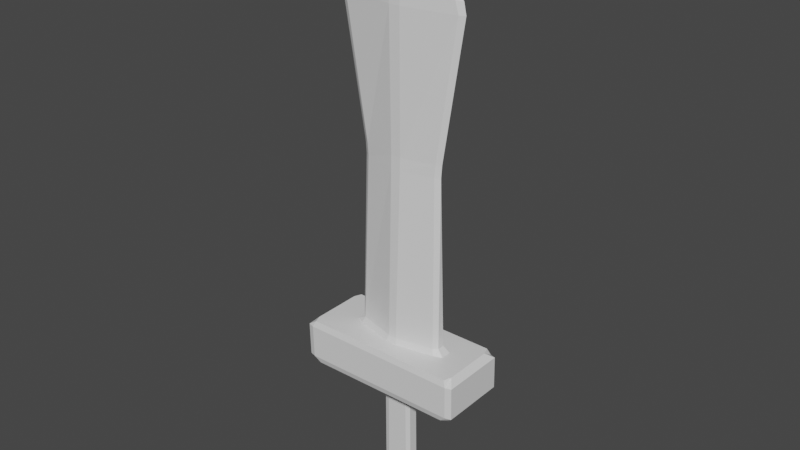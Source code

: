 # Source: Sword.blend  (saved by Blender 2.83.19; exported with 4.5.12 LTS)
import bpy
from mathutils import Matrix  # noqa: F401  (used for matrix-valued properties, if any)

bpy.ops.wm.read_factory_settings(use_empty=True)
scene = bpy.context.scene
scene.name = 'Scene'

# ---- collections
col_collection = bpy.data.collections.new('Collection'); scene.collection.children.link(col_collection)

# ---- materials (node trees are filled in below, after node groups)
mat_material = bpy.data.materials.new('Material')
mat_material.alpha_threshold = 0.0
mat_material.use_transparent_shadow = False
mat_material.line_color = (0.0, 0.0, 0.0, 1.0)

# ---- material node trees
mat_material.use_nodes = True; mat_material.node_tree.nodes.clear()
_N = mat_material.node_tree.nodes; _L = mat_material.node_tree.links
n0 = _N.new('ShaderNodeOutputMaterial'); n0.name = 'Material Output'; n0.location = (300, 300)
n1 = _N.new('ShaderNodeBsdfPrincipled'); n1.name = 'Principled BSDF'; n1.location = (10, 300)
n1.distribution = 'GGX'
n1.subsurface_method = 'BURLEY'
n1.inputs[2].default_value = 0.4
n1.inputs[3].default_value = 1.45
n1.inputs[27].default_value = (0.0, 0.0, 0.0, 1.0)
n1.inputs[28].default_value = 1.0
_L.new(n1.outputs[0], n0.inputs[0])
n0.is_active_output = True

# ---- world
world_world = bpy.data.worlds.new('World'); scene.world = world_world
world_world.use_nodes = True; world_world.node_tree.nodes.clear()
_N = world_world.node_tree.nodes; _L = world_world.node_tree.links
n0 = _N.new('ShaderNodeOutputWorld'); n0.name = 'World Output'; n0.location = (300, 300)
n1 = _N.new('ShaderNodeBackground'); n1.name = 'Background'; n1.location = (10, 300)
n1.inputs[0].default_value = (0.05088, 0.05088, 0.05088, 1.0)
_L.new(n1.outputs[0], n0.inputs[0])
n0.is_active_output = True
world_world.color = (0.05088, 0.05088, 0.05088)
world_world.use_sun_shadow = False
world_world.sun_shadow_jitter_overblur = 0.0

# ---- meshes
me_cube = bpy.data.meshes.new('Cube')
me_cube.from_pydata([(0.6803, 1.003, 0.7783), (0.6554, 0.9507, 0.8308), (0.6794, 0.7204, 0.8309), (0.7328, 0.9507, 0.7785), (0.6851, 1.003, 0.4977), (0.7376, 0.9507, 0.4981), (0.686, 0.8442, 0.4451), (0.6338, 0.9502, 0.4446), (0.6803, -0.9968, 0.7783), (0.7328, -0.9442, 0.7785), (0.6794, -0.7139, 0.8309), (0.6554, -0.9442, 0.8308), (0.7376, -0.9442, 0.4981), (0.6851, -0.997, 0.4977), (0.634, -0.9447, 0.4446), (0.686, -0.8385, 0.4451), (-0.7084, 1.002, 0.7722), (-0.761, 0.9498, 0.772), (-0.7102, 0.7377, 0.8256), (-0.6842, 0.9507, 0.8252), (-0.6973, 0.8385, 0.4326), (-0.7516, 0.9451, 0.4846), (-0.699, 0.9979, 0.4851), (-0.6454, 0.9447, 0.433), (-0.761, -0.9451, 0.772), (-0.7084, -0.9976, 0.7722), (-0.6842, -0.9442, 0.8252), (-0.7102, -0.7312, 0.8256), (-0.6973, -0.8442, 0.4326), (-0.6451, -0.9502, 0.433), (-0.699, -1.002, 0.4851), (-0.7516, -0.9498, 0.4846), (-0.1327, 0.1299, 0.4244), (-0.2269, 0.2084, 0.4368), (-0.148, 0.2785, 0.4375), (-0.09254, 0.1694, 0.4249), (-0.1327, -0.131, 0.4244), (-0.09254, -0.1702, 0.4249), (-0.1478, -0.2798, 0.4375), (-0.2269, -0.21, 0.4368), (0.1257, 0.131, 0.4277), (0.0855, 0.1702, 0.4271), (0.1364, 0.2798, 0.4401), (0.2155, 0.21, 0.4408), (0.0855, -0.1694, 0.4271), (0.1257, -0.1299, 0.4277), (0.2155, -0.2084, 0.4408), (0.1367, -0.2785, 0.4401), (-0.137, 0.1383, -0.5394), (-0.1305, 0.1305, -0.4277), (-0.09037, 0.17, -0.4272), (-0.09622, 0.1788, -0.5383), (-0.137, -0.1395, -0.5394), (-0.09621, -0.1796, -0.5383), (-0.09037, -0.1708, -0.4272), (-0.1305, -0.1316, -0.4277), (0.1457, 0.1395, -0.5359), (0.1049, 0.1796, -0.5359), (0.09741, 0.1708, -0.4249), (0.1376, 0.1316, -0.4244), (0.1049, -0.1788, -0.5359), (0.1457, -0.1383, -0.5359), (0.1376, -0.1305, -0.4244), (0.09741, -0.17, -0.4249), (-0.1999, 0.2119, -0.6358), (-0.1467, 0.2661, -0.6359), (-0.156, 0.2253, -0.6872), (-0.156, -0.2266, -0.6872), (-0.1467, -0.2674, -0.6359), (-0.1999, -0.2137, -0.6358), (0.1695, 0.2266, -0.6843), (0.1592, 0.2674, -0.6332), (0.2124, 0.2137, -0.6322), (0.1592, -0.2661, -0.6332), (0.1695, -0.2253, -0.6843), (0.2124, -0.2119, -0.6322), (0.4076, -0.1004, 0.8822), (0.3708, -0.1907, 0.8823), (0.389, -0.2519, 0.8299), (0.4611, -0.1468, 0.8299), (-0.3518, -0.1236, 0.8849), (-0.3854, -0.03059, 0.885), (-0.4394, -0.07357, 0.8314), (-0.3715, -0.1848, 0.8319), (0.4076, 0.1069, 0.8822), (0.4611, 0.1533, 0.8299), (0.389, 0.2584, 0.8299), (0.3708, 0.1972, 0.8823), (-0.3854, 0.03708, 0.885), (-0.3518, 0.1301, 0.8849), (-0.3715, 0.1913, 0.8319), (-0.4394, 0.08007, 0.8314), (0.5472, 0.003247, 3.694), (0.4889, -0.0741, 3.7), (0.5198, -0.0745, 3.598), (0.5681, 0.003247, 3.599), (-0.4731, -0.08023, 3.697), (-0.5315, 0.003247, 3.691), (-0.5514, 0.003247, 3.595), (-0.5028, -0.08113, 3.595), (0.5198, 0.081, 3.598), (0.4889, 0.0806, 3.7), (-0.4731, 0.08672, 3.697), (-0.5028, 0.08763, 3.595), (-0.3528, 0.003247, 2.45), (-0.3453, 0.003247, 2.345), (-0.3024, -0.0905, 2.345), (-0.3096, -0.08998, 2.45), (-0.3024, 0.09699, 2.345), (-0.3096, 0.09648, 2.45), (0.3443, -0.08336, 2.448), (0.3374, -0.08663, 2.343), (0.3799, 0.003247, 2.343), (0.387, 0.003247, 2.447), (0.3374, 0.09312, 2.343), (0.3443, 0.08986, 2.448), (0.005546, 0.003247, 4.353), (-0.05821, 0.9472, 0.4384), (-0.05953, 1.0, 0.4909), (0.04559, 1.001, 0.4919), (0.04689, 0.9477, 0.4393), (-0.06663, -0.9972, 0.775), (0.0385, -0.9972, 0.7755), (0.04046, -0.9442, 0.8284), (-0.06484, -0.9442, 0.828), (0.04559, -0.9993, 0.4919), (-0.05953, -0.9998, 0.4909), (-0.05821, -0.9477, 0.4384), (0.04689, -0.9472, 0.4393), (0.0385, 1.003, 0.7755), (-0.06663, 1.003, 0.775), (-0.06484, 0.9507, 0.828), (0.04046, 0.9507, 0.8284), (-0.05821, 0.2789, 0.4384), (0.04689, 0.2794, 0.4393), (0.03663, 0.17, 0.4265), (-0.04367, 0.1696, 0.4255), (0.03663, -0.1696, 0.4265), (0.04689, -0.2789, 0.4393), (-0.05821, -0.2794, 0.4384), (-0.04367, -0.17, 0.4255), (-0.03663, 0.1702, -0.4265), (0.04367, 0.1705, -0.4255), (0.04448, 0.1793, -0.5366), (-0.03583, 0.179, -0.5376), (0.04367, -0.1702, -0.4255), (-0.03663, -0.1705, -0.4265), (-0.03583, -0.1793, -0.5376), (0.04448, -0.179, -0.5366), (-0.04583, 0.2257, -0.6862), (-0.04628, 0.2666, -0.635), (0.05882, 0.267, -0.6341), (0.05927, 0.2262, -0.6853), (0.05927, -0.2257, -0.6853), (0.05882, -0.2666, -0.6341), (-0.04628, -0.267, -0.635), (-0.04583, -0.2262, -0.6862), (-0.04284, -0.4662, 0.8307), (0.06215, -0.4704, 0.8303), (0.04804, -0.4151, 0.8832), (-0.02267, -0.4127, 0.8835), (0.06215, 0.4769, 0.8303), (-0.04284, 0.4727, 0.8307), (-0.02267, 0.4192, 0.8835), (0.04804, 0.4216, 0.8832), (-0.04063, -0.2749, 3.699), (-0.03957, -0.2935, 3.596), (0.05606, -0.293, 3.596), (0.05601, -0.2743, 3.699), (0.05601, 0.2808, 3.699), (0.05606, 0.2995, 3.596), (-0.03957, 0.3, 3.596), (-0.04063, 0.2814, 3.699), (0.05963, 0.2907, 2.449), (0.05999, 0.2988, 2.344), (-0.02576, 0.2994, 2.345), (-0.02577, 0.2912, 2.449), (-0.02577, -0.2847, 2.449), (-0.02576, -0.2929, 2.345), (0.05999, -0.2923, 2.344), (0.05963, -0.2842, 2.449)], [], [(131, 19, 90, 162), (26, 124, 157, 83), (18, 27, 82, 91), (13, 8, 122, 125), (1, 132, 161, 86), (5, 3, 9, 12), (40, 45, 62, 59), (36, 32, 49, 55), (23, 117, 133, 34), (120, 7, 42, 134), (51, 144, 150, 65), (35, 136, 141, 50), (135, 41, 58, 142), (44, 137, 145, 63), (76, 84, 112), (143, 57, 71, 151), (60, 148, 154, 73), (56, 61, 75, 72), (169, 116, 101), (6, 15, 46, 43), (28, 20, 33, 39), (14, 128, 138, 47), (107, 177, 166, 99), (116, 172, 102), (116, 168, 93), (159, 77, 111, 179), (80, 160, 178, 106), (87, 164, 174, 114), (96, 165, 116), (88, 81, 105), (163, 89, 108, 175), (176, 109, 103, 171), (127, 29, 38, 139), (10, 2, 85, 79), (66, 149, 156, 67), (147, 53, 68, 155), (152, 70, 74, 153), (140, 37, 54, 146), (22, 16, 130, 118), (52, 48, 64, 69), (31, 24, 17, 21), (126, 121, 25, 30), (123, 11, 78, 158), (180, 110, 94, 167), (115, 173, 170, 100), (0, 1, 2, 3), (4, 5, 6, 7), (8, 9, 10, 11), (12, 13, 14, 15), (16, 17, 18, 19), (20, 21, 22, 23), (24, 25, 26, 27), (28, 29, 30, 31), (32, 33, 34, 35), (36, 37, 38, 39), (40, 41, 42, 43), (44, 45, 46, 47), (48, 49, 50, 51), (52, 53, 54, 55), (56, 57, 58, 59), (60, 61, 62, 63), (64, 65, 66), (67, 68, 69), (70, 71, 72), (73, 74, 75), (76, 77, 78, 79), (80, 81, 82, 83), (84, 85, 86, 87), (88, 89, 90, 91), (92, 93, 94, 95), (96, 97, 98, 99), (92, 95, 100, 101), (97, 102, 103, 98), (104, 105, 106, 107), (108, 105, 104, 109), (110, 111, 112, 113), (114, 115, 113, 112), (117, 118, 119, 120), (121, 122, 123, 124), (125, 126, 127, 128), (129, 130, 131, 132), (133, 134, 135, 136), (137, 138, 139, 140), (141, 142, 143, 144), (145, 146, 147, 148), (149, 150, 151, 152), (153, 154, 155, 156), (157, 158, 159, 160), (161, 162, 163, 164), (165, 166, 167, 168), (169, 170, 171, 172), (173, 174, 175, 176), (177, 178, 179, 180), (20, 28, 31, 21), (117, 23, 22, 118), (3, 5, 4, 0), (30, 25, 24, 31), (8, 13, 12, 9), (16, 22, 21, 17), (124, 26, 25, 121), (2, 10, 9, 3), (128, 14, 13, 125), (27, 18, 17, 24), (132, 1, 0, 129), (15, 6, 5, 12), (32, 36, 39, 33), (136, 35, 34, 133), (137, 44, 47, 138), (45, 40, 43, 46), (6, 43, 42, 7), (33, 20, 23, 34), (28, 39, 38, 29), (46, 15, 14, 47), (48, 52, 55, 49), (144, 51, 50, 141), (148, 60, 63, 145), (61, 56, 59, 62), (36, 55, 54, 37), (62, 45, 44, 63), (35, 50, 49, 32), (58, 41, 40, 59), (66, 67, 69, 64), (149, 66, 65, 150), (153, 74, 73, 154), (74, 70, 72, 75), (51, 65, 64, 48), (68, 53, 52, 69), (60, 73, 75, 61), (71, 57, 56, 72), (160, 80, 83, 157), (84, 76, 79, 85), (81, 88, 91, 82), (164, 87, 86, 161), (26, 83, 82, 27), (90, 19, 18, 91), (1, 86, 85, 2), (78, 11, 10, 79), (165, 96, 99, 166), (169, 101, 100, 170), (107, 99, 98, 104), (108, 89, 88, 105), (113, 95, 94, 110), (112, 84, 87, 114), (80, 106, 105, 81), (103, 109, 104, 98), (76, 112, 111, 77), (95, 113, 115, 100), (173, 115, 114, 174), (177, 107, 106, 178), (116, 93, 92), (97, 116, 102), (92, 101, 116), (96, 116, 97), (7, 120, 119, 4), (11, 123, 122, 8), (29, 127, 126, 30), (19, 131, 130, 16), (41, 135, 134, 42), (37, 140, 139, 38), (57, 143, 142, 58), (53, 147, 146, 54), (70, 152, 151, 71), (67, 156, 155, 68), (77, 159, 158, 78), (89, 163, 162, 90), (93, 168, 167, 94), (102, 172, 171, 103), (109, 176, 175, 108), (110, 180, 179, 111), (159, 179, 178, 160), (163, 175, 174, 164), (176, 171, 170, 173), (180, 167, 166, 177), (123, 158, 157, 124), (131, 162, 161, 132), (147, 155, 154, 148), (143, 151, 150, 144), (152, 153, 156, 149), (135, 142, 141, 136), (127, 139, 138, 128), (140, 146, 145, 137), (129, 119, 118, 130), (120, 134, 133, 117), (121, 126, 125, 122), (168, 116, 165), (116, 169, 172), (119, 129, 0, 4)])
_uv = me_cube.uv_layers.new(name='UVMap')
_uv.uv.foreach_set('vector', [0.5851, 0.1839, 0.5592, 0.06731, 0.7355, 0.091, 0.6895, 0.1814, 0.1936, 0.0757, 0.1748, 0.1934, 0.073, 0.1971, 0.02132, 0.1112, 0.4961, 0.0421, 0.2568, 0.04696, 0.363, 0.0006629, 0.388, 0.000154, 0.2508, 0.299, 0.2091, 0.3346, 0.1894, 0.2131, 0.2364, 0.2125, 0.5738, 0.3279, 0.5862, 0.2054, 0.6899, 0.2054, 0.7339, 0.2891, 0.5031, 0.3022, 0.5441, 0.348, 0.222, 0.3475, 0.2592, 0.3063, 0.3817, 0.6515, 0.3307, 0.6546, 0.3372, 0.4989, 0.3818, 0.5019, 0.2797, 0.6451, 0.2394, 0.6212, 0.2531, 0.506, 0.2884, 0.5014, 0.4988, 0.1113, 0.5114, 0.1906, 0.4161, 0.193, 0.4157, 0.1807, 0.5118, 0.2059, 0.5024, 0.2855, 0.4168, 0.2198, 0.4165, 0.2075, 0.4244, 0.4906, 0.4156, 0.4891, 0.4226, 0.4671, 0.4335, 0.4702, 0.4215, 0.6447, 0.4136, 0.6454, 0.4129, 0.5058, 0.4208, 0.5066, 0.4003, 0.6479, 0.3918, 0.6498, 0.3908, 0.5029, 0.3999, 0.5042, 0.3206, 0.6518, 0.312, 0.6496, 0.3185, 0.5, 0.3279, 0.4993, 0.9873, 0.5789, 0.9518, 0.5859, 0.9631, 0.329, 0.4033, 0.4867, 0.3937, 0.4842, 0.399, 0.4595, 0.4094, 0.4631, 0.3263, 0.48, 0.3165, 0.4819, 0.3123, 0.4585, 0.3221, 0.4558, 0.3842, 0.4828, 0.3361, 0.4787, 0.33, 0.4541, 0.3906, 0.4571, 0.9081, 0.1113, 0.9109, 0.000154, 0.9782, 0.1111, 0.4881, 0.292, 0.2733, 0.2961, 0.3516, 0.2323, 0.4077, 0.2305, 0.2694, 0.1125, 0.4844, 0.1055, 0.4058, 0.1705, 0.3499, 0.1727, 0.2594, 0.2902, 0.2473, 0.2119, 0.3415, 0.2099, 0.3419, 0.2222, 0.1738, 0.7069, 0.1161, 0.7061, 0.1279, 0.5248, 0.203, 0.5226, 0.9109, 0.000154, 0.8936, 0.1099, 0.8254, 0.0974, 0.1286, 0.3979, 0.1144, 0.5083, 0.045, 0.4975, 0.08624, 0.9856, 0.01743, 0.9709, 0.04347, 0.7177, 0.101, 0.7229, 0.1794, 0.9828, 0.09936, 0.9862, 0.1152, 0.7237, 0.1727, 0.7245, 0.9342, 0.5867, 0.8636, 0.5872, 0.8891, 0.3251, 0.9466, 0.3283, 0.1983, 0.5072, 0.1289, 0.5092, 0.1286, 0.3979, 0.2089, 0.9792, 0.1974, 0.9816, 0.1899, 0.7247, 0.8506, 0.5854, 0.7735, 0.5664, 0.818, 0.3162, 0.8749, 0.3238, 0.8766, 0.3063, 0.8194, 0.2985, 0.8184, 0.1119, 0.8922, 0.1255, 0.247, 0.197, 0.2559, 0.1191, 0.3408, 0.1833, 0.341, 0.1956, 0.2611, 0.3602, 0.505, 0.3606, 0.4085, 0.3976, 0.3575, 0.3975, 0.395, 0.4011, 0.3943, 0.4168, 0.3299, 0.4136, 0.3306, 0.3979, 0.3039, 0.4832, 0.2949, 0.4837, 0.2896, 0.463, 0.2997, 0.4611, 0.3936, 0.4318, 0.3929, 0.4475, 0.3285, 0.4443, 0.3292, 0.4286, 0.298, 0.6471, 0.2894, 0.6467, 0.2967, 0.5008, 0.305, 0.5006, 0.5076, 0.102, 0.5436, 0.06414, 0.5704, 0.1853, 0.5223, 0.1896, 0.2863, 0.4852, 0.2502, 0.4926, 0.2364, 0.4784, 0.2831, 0.4653, 0.2551, 0.1031, 0.2222, 0.05971, 0.5309, 0.05343, 0.4991, 0.09456, 0.2363, 0.1964, 0.1894, 0.1941, 0.2093, 0.07157, 0.2471, 0.1105, 0.1749, 0.2145, 0.1938, 0.3305, 0.0376, 0.3038, 0.07412, 0.2205, 0.1021, 0.7054, 0.04403, 0.7, 0.03826, 0.5122, 0.1133, 0.5239, 0.9486, 0.3109, 0.8906, 0.3077, 0.9068, 0.1269, 0.9826, 0.1267, 0.558, 0.3332, 0.5738, 0.3279, 0.6209, 0.3411, 0.5682, 0.347, 0.5116, 0.2945, 0.5031, 0.3022, 0.4881, 0.292, 0.5024, 0.2855, 0.2091, 0.3346, 0.2004, 0.3484, 0.1496, 0.3462, 0.1938, 0.3305, 0.2592, 0.3063, 0.2508, 0.299, 0.2594, 0.2902, 0.2733, 0.2961, 0.5436, 0.06414, 0.5515, 0.0497, 0.5993, 0.04927, 0.5592, 0.06731, 0.4844, 0.1055, 0.4991, 0.09456, 0.5076, 0.102, 0.4988, 0.1113, 0.2004, 0.05774, 0.2093, 0.07157, 0.1936, 0.0757, 0.1527, 0.06065, 0.2694, 0.1125, 0.2559, 0.1191, 0.2471, 0.1105, 0.2551, 0.1031, 0.4301, 0.6419, 0.4419, 0.6586, 0.4304, 0.6657, 0.4215, 0.6447, 0.2797, 0.6451, 0.2894, 0.6467, 0.2852, 0.6708, 0.2735, 0.6681, 0.3817, 0.6515, 0.3918, 0.6498, 0.3974, 0.6732, 0.387, 0.6747, 0.3206, 0.6518, 0.3307, 0.6546, 0.3229, 0.6756, 0.3143, 0.6739, 0.4321, 0.4934, 0.4289, 0.5078, 0.4208, 0.5066, 0.4244, 0.4906, 0.2863, 0.4852, 0.2949, 0.4837, 0.2967, 0.5008, 0.2884, 0.5014, 0.3842, 0.4828, 0.3937, 0.4842, 0.3908, 0.5029, 0.3818, 0.5019, 0.3263, 0.48, 0.3361, 0.4787, 0.3372, 0.4989, 0.3279, 0.4993, 0.4419, 0.4734, 0.4335, 0.4702, 0.4387, 0.4645, 0.2845, 0.4573, 0.2896, 0.463, 0.2831, 0.4653, 0.3981, 0.4519, 0.399, 0.4595, 0.3906, 0.4571, 0.3221, 0.4558, 0.3234, 0.449, 0.33, 0.4541, 0.001389, 0.9659, 0.01743, 0.9709, 0.01978, 0.9846, 0.000154, 0.9795, 0.1794, 0.9828, 0.1974, 0.9816, 0.1939, 0.9959, 0.1734, 0.9958, 0.9518, 0.5859, 0.9479, 0.5998, 0.9285, 0.5994, 0.9342, 0.5867, 0.7572, 0.5611, 0.7735, 0.5664, 0.7761, 0.5804, 0.7558, 0.5748, 0.02943, 0.4933, 0.045, 0.4975, 0.03826, 0.5122, 0.0236, 0.5095, 0.1983, 0.5072, 0.2151, 0.5047, 0.2188, 0.5215, 0.203, 0.5226, 0.9942, 0.1094, 0.9975, 0.1262, 0.9826, 0.1267, 0.9782, 0.1111, 0.8092, 0.09242, 0.8254, 0.0974, 0.8184, 0.1119, 0.8029, 0.1084, 0.1909, 0.7077, 0.1899, 0.7247, 0.1727, 0.7245, 0.1738, 0.7069, 0.818, 0.3162, 0.8007, 0.3138, 0.8023, 0.2967, 0.8194, 0.2985, 0.04403, 0.7, 0.04347, 0.7177, 0.0268, 0.7159, 0.02792, 0.6988, 0.9466, 0.3283, 0.9486, 0.3109, 0.9646, 0.3122, 0.9631, 0.329, 0.5114, 0.1906, 0.5223, 0.1896, 0.523, 0.2061, 0.5118, 0.2059, 0.1894, 0.1941, 0.1894, 0.2131, 0.1749, 0.2145, 0.1748, 0.1934, 0.2364, 0.2125, 0.2363, 0.1964, 0.247, 0.197, 0.2473, 0.2119, 0.5714, 0.2048, 0.5704, 0.1853, 0.5851, 0.1839, 0.5862, 0.2054, 0.4188, 0.6658, 0.4054, 0.6685, 0.4003, 0.6479, 0.4136, 0.6454, 0.312, 0.6496, 0.3073, 0.6698, 0.2953, 0.6686, 0.298, 0.6471, 0.4129, 0.5058, 0.3999, 0.5042, 0.4033, 0.4867, 0.4156, 0.4891, 0.3185, 0.5, 0.305, 0.5006, 0.3039, 0.4832, 0.3165, 0.4819, 0.4254, 0.4588, 0.4226, 0.4671, 0.4094, 0.4631, 0.4118, 0.4547, 0.3108, 0.4505, 0.3123, 0.4585, 0.2997, 0.4611, 0.2978, 0.4529, 0.09949, 0.9998, 0.0837, 0.9985, 0.08624, 0.9856, 0.09936, 0.9862, 0.8637, 0.6003, 0.8479, 0.5988, 0.8506, 0.5854, 0.8636, 0.5872, 0.1289, 0.5092, 0.1279, 0.5248, 0.1133, 0.5239, 0.1144, 0.5083, 0.9081, 0.1113, 0.9068, 0.1269, 0.8922, 0.1255, 0.8936, 0.1099, 0.8906, 0.3077, 0.8891, 0.3251, 0.8749, 0.3238, 0.8766, 0.3063, 0.1161, 0.7061, 0.1152, 0.7237, 0.101, 0.7229, 0.1021, 0.7054, 0.4844, 0.1055, 0.2694, 0.1125, 0.2551, 0.1031, 0.4991, 0.09456, 0.5114, 0.1906, 0.4988, 0.1113, 0.5076, 0.102, 0.5223, 0.1896, 0.5441, 0.348, 0.5031, 0.3022, 0.5116, 0.2945, 0.558, 0.3332, 0.2471, 0.1105, 0.2093, 0.07157, 0.2222, 0.05971, 0.2551, 0.1031, 0.2091, 0.3346, 0.2508, 0.299, 0.2592, 0.3063, 0.222, 0.3475, 0.5436, 0.06414, 0.5076, 0.102, 0.4991, 0.09456, 0.5309, 0.05343, 0.1748, 0.1934, 0.1936, 0.0757, 0.2093, 0.07157, 0.1894, 0.1941, 0.505, 0.3606, 0.2611, 0.3602, 0.222, 0.3475, 0.5441, 0.348, 0.2473, 0.2119, 0.2594, 0.2902, 0.2508, 0.299, 0.2364, 0.2125, 0.2568, 0.04696, 0.4961, 0.0421, 0.5309, 0.05343, 0.2222, 0.05971, 0.5862, 0.2054, 0.5738, 0.3279, 0.558, 0.3332, 0.5714, 0.2048, 0.2733, 0.2961, 0.4881, 0.292, 0.5031, 0.3022, 0.2592, 0.3063, 0.2394, 0.6212, 0.2797, 0.6451, 0.2735, 0.6681, 0.2192, 0.6282, 0.4136, 0.6454, 0.4215, 0.6447, 0.4304, 0.6657, 0.4188, 0.6658, 0.312, 0.6496, 0.3206, 0.6518, 0.3143, 0.6739, 0.3073, 0.6698, 0.3307, 0.6546, 0.3817, 0.6515, 0.387, 0.6747, 0.3229, 0.6756, 0.4881, 0.292, 0.4077, 0.2305, 0.4168, 0.2198, 0.5024, 0.2855, 0.4058, 0.1705, 0.4844, 0.1055, 0.4988, 0.1113, 0.4157, 0.1807, 0.2694, 0.1125, 0.3499, 0.1727, 0.3408, 0.1833, 0.2559, 0.1191, 0.3516, 0.2323, 0.2733, 0.2961, 0.2594, 0.2902, 0.3419, 0.2222, 0.2502, 0.4926, 0.2863, 0.4852, 0.2884, 0.5014, 0.2531, 0.506, 0.4156, 0.4891, 0.4244, 0.4906, 0.4208, 0.5066, 0.4129, 0.5058, 0.3165, 0.4819, 0.3263, 0.48, 0.3279, 0.4993, 0.3185, 0.5, 0.3361, 0.4787, 0.3842, 0.4828, 0.3818, 0.5019, 0.3372, 0.4989, 0.2797, 0.6451, 0.2884, 0.5014, 0.2967, 0.5008, 0.2894, 0.6467, 0.3372, 0.4989, 0.3307, 0.6546, 0.3206, 0.6518, 0.3279, 0.4993, 0.4215, 0.6447, 0.4208, 0.5066, 0.4289, 0.5078, 0.4301, 0.6419, 0.3908, 0.5029, 0.3918, 0.6498, 0.3817, 0.6515, 0.3818, 0.5019, 0.2329, 0.471, 0.2845, 0.4573, 0.2831, 0.4653, 0.2364, 0.4784, 0.4254, 0.4588, 0.4387, 0.4645, 0.4335, 0.4702, 0.4226, 0.4671, 0.3108, 0.4505, 0.3234, 0.449, 0.3221, 0.4558, 0.3123, 0.4585, 0.3285, 0.4443, 0.3929, 0.4475, 0.3906, 0.4571, 0.33, 0.4541, 0.4244, 0.4906, 0.4335, 0.4702, 0.4419, 0.4734, 0.4321, 0.4934, 0.2896, 0.463, 0.2949, 0.4837, 0.2863, 0.4852, 0.2831, 0.4653, 0.3263, 0.48, 0.3221, 0.4558, 0.33, 0.4541, 0.3361, 0.4787, 0.399, 0.4595, 0.3937, 0.4842, 0.3842, 0.4828, 0.3906, 0.4571, 0.09936, 0.9862, 0.1794, 0.9828, 0.1734, 0.9958, 0.09949, 0.9998, 0.9518, 0.5859, 0.9873, 0.5789, 0.9975, 0.5897, 0.9479, 0.5998, 0.1974, 0.9816, 0.2089, 0.9792, 0.2188, 0.9898, 0.1939, 0.9959, 0.8636, 0.5872, 0.9342, 0.5867, 0.9285, 0.5994, 0.8637, 0.6003, 0.1936, 0.0757, 0.02132, 0.1112, 0.000154, 0.09209, 0.1527, 0.06065, 0.7355, 0.091, 0.5592, 0.06731, 0.5993, 0.04927, 0.7555, 0.07018, 0.5738, 0.3279, 0.7339, 0.2891, 0.7555, 0.3085, 0.6209, 0.3411, 0.0376, 0.3038, 0.1938, 0.3305, 0.1496, 0.3462, 0.01812, 0.3239, 0.1289, 0.5092, 0.1983, 0.5072, 0.203, 0.5226, 0.1279, 0.5248, 0.9081, 0.1113, 0.9782, 0.1111, 0.9826, 0.1267, 0.9068, 0.1269, 0.1738, 0.7069, 0.203, 0.5226, 0.2188, 0.5215, 0.1909, 0.7077, 0.818, 0.3162, 0.7735, 0.5664, 0.7572, 0.5611, 0.8007, 0.3138, 0.02792, 0.6988, 0.0236, 0.5095, 0.03826, 0.5122, 0.04403, 0.7, 0.9631, 0.329, 0.9518, 0.5859, 0.9342, 0.5867, 0.9466, 0.3283, 0.1794, 0.9828, 0.1727, 0.7245, 0.1899, 0.7247, 0.1974, 0.9816, 0.8184, 0.1119, 0.8194, 0.2985, 0.8023, 0.2967, 0.8029, 0.1084, 0.001389, 0.9659, 0.0268, 0.7159, 0.04347, 0.7177, 0.01743, 0.9709, 0.9975, 0.1262, 0.9646, 0.3122, 0.9486, 0.3109, 0.9826, 0.1267, 0.8906, 0.3077, 0.9486, 0.3109, 0.9466, 0.3283, 0.8891, 0.3251, 0.1161, 0.7061, 0.1738, 0.7069, 0.1727, 0.7245, 0.1152, 0.7237, 0.1286, 0.3979, 0.045, 0.4975, 0.02943, 0.4933, 0.8092, 0.09242, 0.9109, 0.000154, 0.8254, 0.0974, 0.9942, 0.1094, 0.9782, 0.1111, 0.9109, 0.000154, 0.1983, 0.5072, 0.1286, 0.3979, 0.2151, 0.5047, 0.5024, 0.2855, 0.5118, 0.2059, 0.523, 0.2061, 0.5116, 0.2945, 0.1938, 0.3305, 0.1749, 0.2145, 0.1894, 0.2131, 0.2091, 0.3346, 0.2559, 0.1191, 0.247, 0.197, 0.2363, 0.1964, 0.2471, 0.1105, 0.5592, 0.06731, 0.5851, 0.1839, 0.5704, 0.1853, 0.5436, 0.06414, 0.3918, 0.6498, 0.4003, 0.6479, 0.4054, 0.6685, 0.3974, 0.6732, 0.2894, 0.6467, 0.298, 0.6471, 0.2953, 0.6686, 0.2852, 0.6708, 0.3937, 0.4842, 0.4033, 0.4867, 0.3999, 0.5042, 0.3908, 0.5029, 0.2949, 0.4837, 0.3039, 0.4832, 0.305, 0.5006, 0.2967, 0.5008, 0.3981, 0.4519, 0.4118, 0.4547, 0.4094, 0.4631, 0.399, 0.4595, 0.2845, 0.4573, 0.2978, 0.4529, 0.2997, 0.4611, 0.2896, 0.463, 0.01743, 0.9709, 0.08624, 0.9856, 0.0837, 0.9985, 0.01978, 0.9846, 0.7735, 0.5664, 0.8506, 0.5854, 0.8479, 0.5988, 0.7761, 0.5804, 0.045, 0.4975, 0.1144, 0.5083, 0.1133, 0.5239, 0.03826, 0.5122, 0.8254, 0.0974, 0.8936, 0.1099, 0.8922, 0.1255, 0.8184, 0.1119, 0.8194, 0.2985, 0.8766, 0.3063, 0.8749, 0.3238, 0.818, 0.3162, 0.04403, 0.7, 0.1021, 0.7054, 0.101, 0.7229, 0.04347, 0.7177, 0.08624, 0.9856, 0.101, 0.7229, 0.1152, 0.7237, 0.09936, 0.9862, 0.8506, 0.5854, 0.8749, 0.3238, 0.8891, 0.3251, 0.8636, 0.5872, 0.8766, 0.3063, 0.8922, 0.1255, 0.9068, 0.1269, 0.8906, 0.3077, 0.1021, 0.7054, 0.1133, 0.5239, 0.1279, 0.5248, 0.1161, 0.7061, 0.1749, 0.2145, 0.07412, 0.2205, 0.073, 0.1971, 0.1748, 0.1934, 0.5851, 0.1839, 0.6895, 0.1814, 0.6899, 0.2054, 0.5862, 0.2054, 0.3039, 0.4832, 0.2997, 0.4611, 0.3123, 0.4585, 0.3165, 0.4819, 0.4033, 0.4867, 0.4094, 0.4631, 0.4226, 0.4671, 0.4156, 0.4891, 0.3936, 0.4318, 0.3292, 0.4286, 0.3299, 0.4136, 0.3943, 0.4168, 0.4003, 0.6479, 0.3999, 0.5042, 0.4129, 0.5058, 0.4136, 0.6454, 0.247, 0.197, 0.341, 0.1956, 0.3415, 0.2099, 0.2473, 0.2119, 0.298, 0.6471, 0.305, 0.5006, 0.3185, 0.5, 0.312, 0.6496, 0.5714, 0.2048, 0.523, 0.2061, 0.5223, 0.1896, 0.5704, 0.1853, 0.5118, 0.2059, 0.4165, 0.2075, 0.4161, 0.193, 0.5114, 0.1906, 0.1894, 0.1941, 0.2363, 0.1964, 0.2364, 0.2125, 0.1894, 0.2131, 0.1144, 0.5083, 0.1286, 0.3979, 0.1289, 0.5092, 0.9109, 0.000154, 0.9081, 0.1113, 0.8936, 0.1099, 0.523, 0.2061, 0.5714, 0.2048, 0.558, 0.3332, 0.5116, 0.2945])
me_cube.materials.append(mat_material)
me_cube.use_remesh_preserve_volume = False
me_cube.use_remesh_preserve_attributes = False
me_cube.use_mirror_vertex_groups = False
me_cube.update()

# ---- objects
ob_cube = bpy.data.objects.new('Cube', me_cube)
ob_empty = bpy.data.objects.new('Empty', None)

# ---- transforms, parenting, visibility, modifiers, constraints
ob_cube.location = (0.1893, -0.0009741, -0.9074)
ob_cube.scale = (1.0, 0.3, 1.0)
ob_cube.lock_rotations_4d = False
ob_cube.empty_display_type = 'ARROWS'
ob_cube.lineart.crease_threshold = 0.0
ob_empty.location = (0.0, 14.29, 0.0)
ob_empty.rotation_euler = (1.571, -0.0, -0.0)
ob_empty.empty_display_type = 'IMAGE'
ob_empty.empty_display_size = 14.57
ob_empty.empty_image_offset = (-0.4956, -0.3626)
ob_empty.empty_image_depth = 'FRONT'
ob_empty.use_empty_image_alpha = True
ob_empty.color = (1.0, 1.0, 1.0, 0.7164)
ob_empty.lineart.crease_threshold = 0.0

# ---- collection membership
col_collection.objects.link(ob_cube)
col_collection.objects.link(ob_empty)

# ---- scene / render settings (as saved in the file)
scene.frame_start = 1; scene.frame_end = 250; scene.frame_set(1)
scene.render.engine = 'BLENDER_EEVEE_NEXT'
scene.cycles.use_denoising = False
scene.cycles.samples = 128
scene.cycles.sampling_pattern = 'TABULATED_SOBOL'
scene.cycles.use_adaptive_sampling = False
scene.cycles.use_light_tree = False
scene.view_settings.view_transform = 'Filmic'
bpy.context.view_layer.update()

# ---- added for rendering (the .blend has no active camera and no usable light): camera, sun
cam_auto = bpy.data.cameras.new('AutoCamera')
cam_auto.lens = 50.0
cam_auto.sensor_width = 36.0
cam_auto.clip_end = 1000.0
ob_auto_camera = bpy.data.objects.new('AutoCamera', cam_auto)
scene.collection.objects.link(ob_auto_camera)
ob_auto_camera.location = (5.07473, -5.87735, 4.84335)
ob_auto_camera.rotation_euler = (1.09748, -7.21219e-08, 0.694738)
scene.camera = ob_auto_camera
light_auto_sun = bpy.data.lights.new('AutoSun', 'SUN')
light_auto_sun.energy = 3.0
light_auto_sun.angle = 0.0523599
ob_auto_sun = bpy.data.objects.new('AutoSun', light_auto_sun)
scene.collection.objects.link(ob_auto_sun)
ob_auto_sun.rotation_euler = (0.872665, 0.174533, 0.523599)
bpy.context.view_layer.update()

